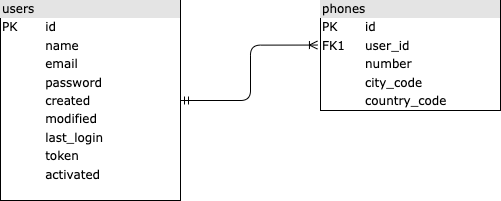

The diagram above was exported from draw.io. Its source (the exported page's mxGraphModel, read from the mxfile embedded in the PNG):
<mxGraphModel dx="678" dy="440" grid="0" gridSize="10" guides="1" tooltips="1" connect="1" arrows="1" fold="1" page="1" pageScale="1" pageWidth="1100" pageHeight="850" background="none" math="0" shadow="0">
  <root>
    <mxCell id="0" />
    <mxCell id="1" parent="0" />
    <mxCell id="2ed32ef02a7f4228-7" value="&lt;div style=&quot;box-sizing: border-box; width: 100%; background: rgb(228, 228, 228); padding: 2px;&quot;&gt;phones&lt;/div&gt;&lt;table style=&quot;width: 100% ; font-size: 1em&quot; cellpadding=&quot;2&quot; cellspacing=&quot;0&quot;&gt;&lt;tbody&gt;&lt;tr&gt;&lt;td&gt;PK&lt;/td&gt;&lt;td&gt;id&lt;/td&gt;&lt;/tr&gt;&lt;tr&gt;&lt;td&gt;FK1&lt;/td&gt;&lt;td&gt;user_id&lt;/td&gt;&lt;/tr&gt;&lt;tr&gt;&lt;td&gt;&lt;/td&gt;&lt;td&gt;number&lt;/td&gt;&lt;/tr&gt;&lt;tr&gt;&lt;td&gt;&lt;br&gt;&lt;/td&gt;&lt;td&gt;city_code&lt;br&gt;&lt;/td&gt;&lt;/tr&gt;&lt;tr&gt;&lt;td&gt;&lt;br&gt;&lt;/td&gt;&lt;td&gt;country_code&lt;br&gt;&lt;/td&gt;&lt;/tr&gt;&lt;/tbody&gt;&lt;/table&gt;" style="verticalAlign=top;align=left;overflow=fill;html=1;rounded=0;shadow=0;comic=0;labelBackgroundColor=none;strokeWidth=1;fontFamily=Verdana;fontSize=12" parent="1" vertex="1">
      <mxGeometry x="480" y="160" width="180" height="110" as="geometry" />
    </mxCell>
    <mxCell id="2ed32ef02a7f4228-17" style="edgeStyle=orthogonalEdgeStyle;html=1;entryX=-0.017;entryY=0.405;labelBackgroundColor=none;startArrow=ERmandOne;endArrow=ERoneToMany;fontFamily=Verdana;fontSize=12;align=left;entryDx=0;entryDy=0;entryPerimeter=0;" parent="1" source="2ed32ef02a7f4228-8" target="2ed32ef02a7f4228-7" edge="1">
      <mxGeometry relative="1" as="geometry" />
    </mxCell>
    <mxCell id="2ed32ef02a7f4228-8" value="&lt;div style=&quot;box-sizing: border-box; width: 100%; background: rgb(228, 228, 228); padding: 2px;&quot;&gt;users&lt;/div&gt;&lt;table style=&quot;width: 100% ; font-size: 1em&quot; cellpadding=&quot;2&quot; cellspacing=&quot;0&quot;&gt;&lt;tbody&gt;&lt;tr&gt;&lt;td&gt;PK&lt;/td&gt;&lt;td&gt;id&lt;/td&gt;&lt;/tr&gt;&lt;tr&gt;&lt;td&gt;&lt;br&gt;&lt;/td&gt;&lt;td&gt;name&lt;/td&gt;&lt;/tr&gt;&lt;tr&gt;&lt;td&gt;&lt;/td&gt;&lt;td&gt;email&lt;/td&gt;&lt;/tr&gt;&lt;tr&gt;&lt;td&gt;&lt;br&gt;&lt;/td&gt;&lt;td&gt;password&lt;br&gt;&lt;/td&gt;&lt;/tr&gt;&lt;tr&gt;&lt;td&gt;&lt;br&gt;&lt;/td&gt;&lt;td&gt;created&lt;br&gt;&lt;/td&gt;&lt;/tr&gt;&lt;tr&gt;&lt;td&gt;&lt;br&gt;&lt;/td&gt;&lt;td&gt;modified&lt;br&gt;&lt;/td&gt;&lt;/tr&gt;&lt;tr&gt;&lt;td&gt;&lt;br&gt;&lt;/td&gt;&lt;td&gt;last_login&lt;br&gt;&lt;/td&gt;&lt;/tr&gt;&lt;tr&gt;&lt;td&gt;&lt;br&gt;&lt;/td&gt;&lt;td&gt;token&lt;br&gt;&lt;/td&gt;&lt;/tr&gt;&lt;tr&gt;&lt;td&gt;&lt;br&gt;&lt;/td&gt;&lt;td&gt;activated&lt;br&gt;&lt;/td&gt;&lt;/tr&gt;&lt;tr&gt;&lt;td&gt;&lt;/td&gt;&lt;td&gt;&lt;br&gt;&lt;/td&gt;&lt;/tr&gt;&lt;/tbody&gt;&lt;/table&gt;" style="verticalAlign=top;align=left;overflow=fill;html=1;rounded=0;shadow=0;comic=0;labelBackgroundColor=none;strokeWidth=1;fontFamily=Verdana;fontSize=12" parent="1" vertex="1">
      <mxGeometry x="160" y="160" width="180" height="200" as="geometry" />
    </mxCell>
  </root>
</mxGraphModel>